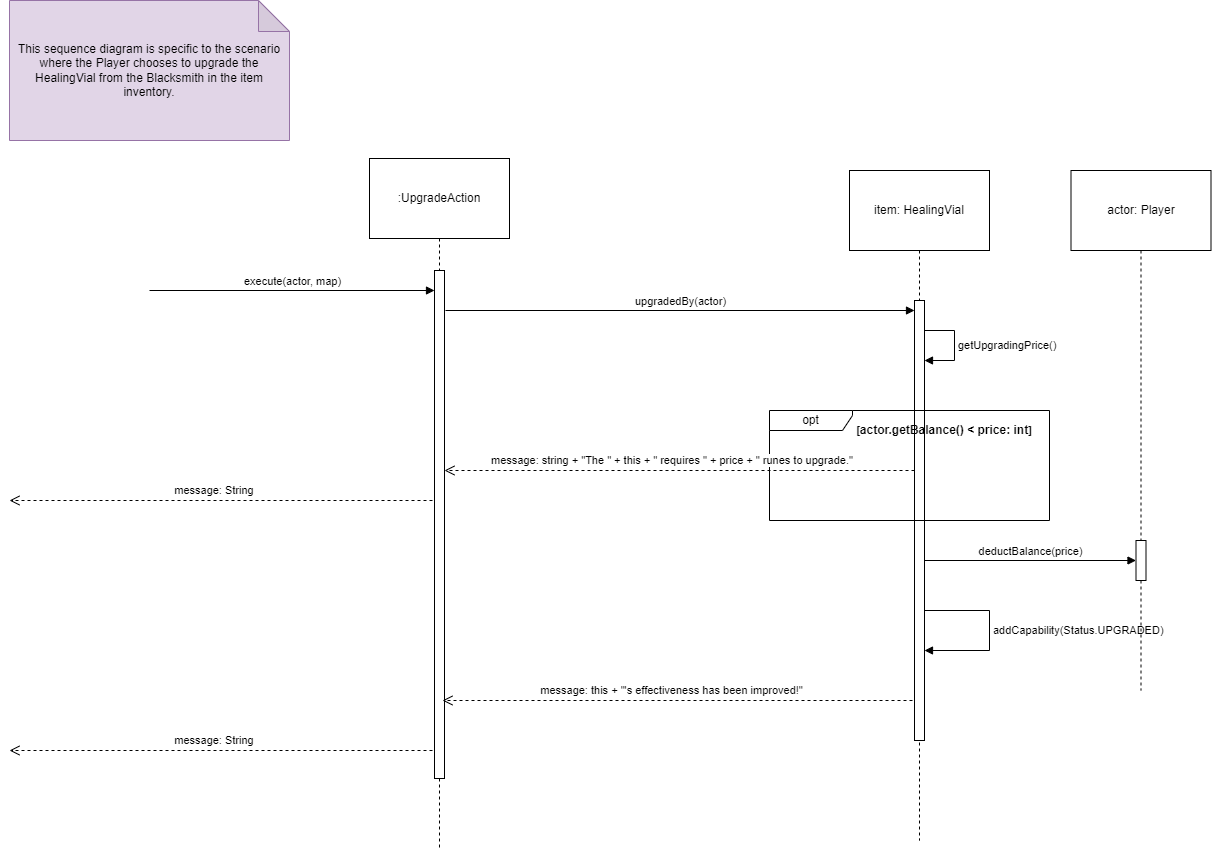

The diagram above was exported from draw.io. Its source (the exported page's mxGraphModel, read from the mxfile embedded in the PNG):
<mxGraphModel dx="1050" dy="541" grid="1" gridSize="10" guides="1" tooltips="1" connect="1" arrows="1" fold="1" page="1" pageScale="1" pageWidth="1654" pageHeight="2336" math="0" shadow="0">
  <root>
    <mxCell id="0" />
    <mxCell id="1" parent="0" />
    <mxCell id="W74mufRETxTzl2c_vqRK-2" value=":UpgradeAction" style="shape=umlLifeline;perimeter=lifelinePerimeter;whiteSpace=wrap;html=1;container=1;dropTarget=0;collapsible=0;recursiveResize=0;outlineConnect=0;portConstraint=eastwest;newEdgeStyle={&quot;curved&quot;:0,&quot;rounded&quot;:0};size=80;" parent="1" vertex="1">
      <mxGeometry x="400" y="248" width="140" height="692" as="geometry" />
    </mxCell>
    <mxCell id="W74mufRETxTzl2c_vqRK-3" value="" style="html=1;points=[[0,0,0,0,5],[0,1,0,0,-5],[1,0,0,0,5],[1,1,0,0,-5]];perimeter=orthogonalPerimeter;outlineConnect=0;targetShapes=umlLifeline;portConstraint=eastwest;newEdgeStyle={&quot;curved&quot;:0,&quot;rounded&quot;:0};" parent="W74mufRETxTzl2c_vqRK-2" vertex="1">
      <mxGeometry x="65" y="112" width="10" height="508" as="geometry" />
    </mxCell>
    <mxCell id="W74mufRETxTzl2c_vqRK-4" value="execute(actor, map)" style="html=1;verticalAlign=bottom;endArrow=block;curved=0;rounded=0;" parent="1" edge="1">
      <mxGeometry width="80" relative="1" as="geometry">
        <mxPoint x="180" y="380" as="sourcePoint" />
        <mxPoint x="465" y="380" as="targetPoint" />
      </mxGeometry>
    </mxCell>
    <mxCell id="W74mufRETxTzl2c_vqRK-5" value="item: HealingVial" style="shape=umlLifeline;perimeter=lifelinePerimeter;whiteSpace=wrap;html=1;container=1;dropTarget=0;collapsible=0;recursiveResize=0;outlineConnect=0;portConstraint=eastwest;newEdgeStyle={&quot;curved&quot;:0,&quot;rounded&quot;:0};size=80;" parent="1" vertex="1">
      <mxGeometry x="880" y="260" width="140" height="670" as="geometry" />
    </mxCell>
    <mxCell id="W74mufRETxTzl2c_vqRK-6" value="" style="html=1;points=[[0,0,0,0,5],[0,1,0,0,-5],[1,0,0,0,5],[1,1,0,0,-5]];perimeter=orthogonalPerimeter;outlineConnect=0;targetShapes=umlLifeline;portConstraint=eastwest;newEdgeStyle={&quot;curved&quot;:0,&quot;rounded&quot;:0};" parent="W74mufRETxTzl2c_vqRK-5" vertex="1">
      <mxGeometry x="65" y="130" width="10" height="440" as="geometry" />
    </mxCell>
    <mxCell id="GQVnSGJXRUSmyttPGrWd-2" value="getUpgradingPrice()" style="html=1;align=left;spacingLeft=2;endArrow=block;rounded=0;edgeStyle=orthogonalEdgeStyle;curved=0;rounded=0;" parent="W74mufRETxTzl2c_vqRK-5" target="W74mufRETxTzl2c_vqRK-6" edge="1">
      <mxGeometry relative="1" as="geometry">
        <mxPoint x="75" y="160" as="sourcePoint" />
        <Array as="points">
          <mxPoint x="105" y="160" />
          <mxPoint x="105" y="190" />
        </Array>
        <mxPoint x="75" y="190" as="targetPoint" />
      </mxGeometry>
    </mxCell>
    <mxCell id="W74mufRETxTzl2c_vqRK-7" value="addCapability(Status.UPGRADED)" style="html=1;align=left;spacingLeft=2;endArrow=block;rounded=0;edgeStyle=orthogonalEdgeStyle;curved=0;rounded=0;" parent="W74mufRETxTzl2c_vqRK-5" source="W74mufRETxTzl2c_vqRK-6" target="W74mufRETxTzl2c_vqRK-6" edge="1">
      <mxGeometry relative="1" as="geometry">
        <mxPoint x="85" y="470" as="sourcePoint" />
        <Array as="points">
          <mxPoint x="140" y="440" />
          <mxPoint x="140" y="480" />
        </Array>
        <mxPoint x="85" y="480.0000000000002" as="targetPoint" />
        <mxPoint as="offset" />
      </mxGeometry>
    </mxCell>
    <mxCell id="W74mufRETxTzl2c_vqRK-8" value="upgradedBy(actor)" style="html=1;verticalAlign=bottom;endArrow=block;curved=0;rounded=0;" parent="1" target="W74mufRETxTzl2c_vqRK-6" edge="1">
      <mxGeometry width="80" relative="1" as="geometry">
        <mxPoint x="476" y="400" as="sourcePoint" />
        <mxPoint x="670" y="400" as="targetPoint" />
      </mxGeometry>
    </mxCell>
    <mxCell id="W74mufRETxTzl2c_vqRK-9" value="actor: Player" style="shape=umlLifeline;perimeter=lifelinePerimeter;whiteSpace=wrap;html=1;container=1;dropTarget=0;collapsible=0;recursiveResize=0;outlineConnect=0;portConstraint=eastwest;newEdgeStyle={&quot;curved&quot;:0,&quot;rounded&quot;:0};size=80;" parent="1" vertex="1">
      <mxGeometry x="1101.5" y="260" width="140" height="520" as="geometry" />
    </mxCell>
    <mxCell id="W74mufRETxTzl2c_vqRK-11" value="" style="html=1;points=[[0,0,0,0,5],[0,1,0,0,-5],[1,0,0,0,5],[1,1,0,0,-5]];perimeter=orthogonalPerimeter;outlineConnect=0;targetShapes=umlLifeline;portConstraint=eastwest;newEdgeStyle={&quot;curved&quot;:0,&quot;rounded&quot;:0};" parent="W74mufRETxTzl2c_vqRK-9" vertex="1">
      <mxGeometry x="65" y="370" width="10" height="40" as="geometry" />
    </mxCell>
    <mxCell id="W74mufRETxTzl2c_vqRK-19" value="opt" style="shape=umlFrame;whiteSpace=wrap;html=1;pointerEvents=0;width=83;height=20;" parent="1" vertex="1">
      <mxGeometry x="800" y="500" width="280" height="110" as="geometry" />
    </mxCell>
    <mxCell id="W74mufRETxTzl2c_vqRK-20" value="&lt;font style=&quot;&quot;&gt;&lt;b style=&quot;font-size: 11px;&quot;&gt;[&lt;/b&gt;&lt;b&gt;actor.getBalance() &amp;lt; price: int&lt;/b&gt;&lt;b style=&quot;font-size: 11px;&quot;&gt;]&lt;/b&gt;&lt;/font&gt;" style="text;html=1;strokeColor=none;fillColor=none;align=center;verticalAlign=middle;whiteSpace=wrap;rounded=0;" parent="1" vertex="1">
      <mxGeometry x="840" y="515" width="270" height="10" as="geometry" />
    </mxCell>
    <mxCell id="W74mufRETxTzl2c_vqRK-21" value="message: string + &quot;The &quot; + this + &quot; requires &quot; + price + &quot; runes to upgrade.&quot;&amp;nbsp;" style="html=1;verticalAlign=bottom;endArrow=open;dashed=1;endSize=8;curved=0;rounded=0;" parent="1" edge="1">
      <mxGeometry x="0.0244" y="-1" relative="1" as="geometry">
        <mxPoint x="945" y="560" as="sourcePoint" />
        <mxPoint x="475" y="560" as="targetPoint" />
        <mxPoint as="offset" />
      </mxGeometry>
    </mxCell>
    <mxCell id="W74mufRETxTzl2c_vqRK-23" value="deductBalance(price)" style="html=1;verticalAlign=bottom;endArrow=block;curved=0;rounded=0;" parent="1" edge="1">
      <mxGeometry width="80" relative="1" as="geometry">
        <mxPoint x="955" y="650" as="sourcePoint" />
        <mxPoint x="1166.5" y="650.0000000000001" as="targetPoint" />
      </mxGeometry>
    </mxCell>
    <mxCell id="W74mufRETxTzl2c_vqRK-27" value="message: this + &quot;'s effectiveness has been improved!&quot;" style="html=1;verticalAlign=bottom;endArrow=open;dashed=1;endSize=8;curved=0;rounded=0;" parent="1" edge="1">
      <mxGeometry x="0.0256" y="-1" relative="1" as="geometry">
        <mxPoint x="943" y="790" as="sourcePoint" />
        <mxPoint x="473" y="790" as="targetPoint" />
        <mxPoint as="offset" />
      </mxGeometry>
    </mxCell>
    <mxCell id="W74mufRETxTzl2c_vqRK-28" value="message: String&amp;nbsp;" style="html=1;verticalAlign=bottom;endArrow=open;dashed=1;endSize=8;curved=0;rounded=0;" parent="1" edge="1">
      <mxGeometry x="0.0256" y="-1" relative="1" as="geometry">
        <mxPoint x="463" y="590" as="sourcePoint" />
        <mxPoint x="40" y="590" as="targetPoint" />
        <mxPoint as="offset" />
      </mxGeometry>
    </mxCell>
    <mxCell id="_W3emIgij_6jNIFkMYfq-2" value="This sequence diagram is specific to the scenario where the Player chooses to upgrade the HealingVial from the Blacksmith in the item inventory." style="shape=note;whiteSpace=wrap;html=1;backgroundOutline=1;darkOpacity=0.05;fillColor=#e1d5e7;strokeColor=#9673a6;size=31;" parent="1" vertex="1">
      <mxGeometry x="40" y="90" width="280" height="140" as="geometry" />
    </mxCell>
    <mxCell id="_W3emIgij_6jNIFkMYfq-3" value="message: String&amp;nbsp;" style="html=1;verticalAlign=bottom;endArrow=open;dashed=1;endSize=8;curved=0;rounded=0;" parent="1" edge="1">
      <mxGeometry x="0.0256" y="-1" relative="1" as="geometry">
        <mxPoint x="463" y="840" as="sourcePoint" />
        <mxPoint x="40" y="840" as="targetPoint" />
        <mxPoint as="offset" />
      </mxGeometry>
    </mxCell>
  </root>
</mxGraphModel>